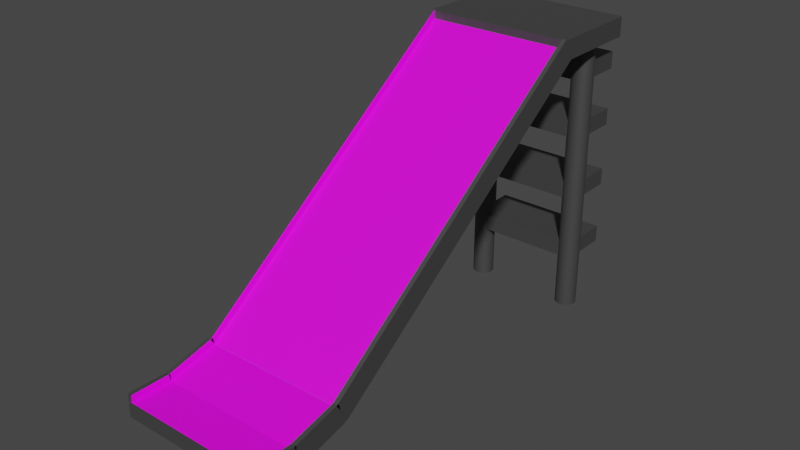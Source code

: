 # Source: Slide.blend  (saved by Blender 3.0.42; exported with 4.5.12 LTS)
import bpy
from mathutils import Matrix  # noqa: F401  (used for matrix-valued properties, if any)

bpy.ops.wm.read_factory_settings(use_empty=True)
scene = bpy.context.scene
scene.name = 'Scene'

# ---- collections
col_collection = bpy.data.collections.new('Collection'); scene.collection.children.link(col_collection)

# ---- images (referenced by path relative to the original .blend; pixels are not part of the script)
import os
ASSET_DIR = os.environ.get("B2B_ASSET_DIR", "")  # directory of the original .blend (textures are referenced by path, not embedded)
HERE = os.path.dirname(os.path.abspath(__file__))  # packed textures are extracted next to this script under _unpacked/

def load_image(name, relpath, width, height, colorspace="sRGB"):
    """Load a texture the original file referenced (path relative to the .blend, or extracted next to this script)."""
    p = next((c for c in (os.path.join(HERE, relpath), os.path.join(ASSET_DIR, relpath)) if relpath and os.path.exists(c)), "")
    if p:
        img = bpy.data.images.load(p, check_existing=True)
        img.name = name
    else:  # same state as the original file: an image datablock whose file is absent (Cycles renders it pink)
        img = bpy.data.images.new(name, width, height)
        img.source = "FILE"
        img.filepath = "//" + (relpath or name)
    img.colorspace_settings.name = colorspace
    return img
img_concrete019_1k_color_jpg = load_image('Concrete019_1K_Color.jpg', 'Concrete019_1K_Color.jpg', 1024, 1024, 'sRGB')

# ---- materials (node trees are filled in below, after node groups)
mat_material_001 = bpy.data.materials.new('Material.001')
mat_material_001.use_transparent_shadow = False
mat_slide = bpy.data.materials.new('Slide')
mat_slide.use_transparent_shadow = False

# ---- material node trees
mat_material_001.use_nodes = True; mat_material_001.node_tree.nodes.clear()
_N = mat_material_001.node_tree.nodes; _L = mat_material_001.node_tree.links
n0 = _N.new('ShaderNodeBsdfPrincipled'); n0.name = 'Principled BSDF'; n0.location = (10, 300)
n0.distribution = 'GGX'
n0.subsurface_method = 'RANDOM_WALK_SKIN'
n0.inputs[0].default_value = (0.09647, 0.09647, 0.09647, 1.0)
n0.inputs[1].default_value = 0.5
n0.inputs[3].default_value = 1.45
n0.inputs[27].default_value = (0.0, 0.0, 0.0, 1.0)
n0.inputs[28].default_value = 1.0
n1 = _N.new('ShaderNodeOutputMaterial'); n1.name = 'Material Output'; n1.location = (300, 300)
_L.new(n0.outputs[0], n1.inputs[0])
n1.is_active_output = True
mat_slide.use_nodes = True; mat_slide.node_tree.nodes.clear()
_N = mat_slide.node_tree.nodes; _L = mat_slide.node_tree.links
n0 = _N.new('ShaderNodeBsdfPrincipled'); n0.name = 'Principled BSDF'; n0.location = (10, 300)
n0.distribution = 'GGX'
n0.subsurface_method = 'RANDOM_WALK_SKIN'
n0.inputs[3].default_value = 1.45
n0.inputs[27].default_value = (0.0, 0.0, 0.0, 1.0)
n0.inputs[28].default_value = 1.0
n1 = _N.new('ShaderNodeOutputMaterial'); n1.name = 'Material Output'; n1.location = (300, 300)
n2 = _N.new('ShaderNodeTexImage'); n2.name = 'Image Texture'; n2.location = (-311, 263)
n2.image = img_concrete019_1k_color_jpg
n2.interpolation = 'Closest'
_L.new(n0.outputs[0], n1.inputs[0])
_L.new(n2.outputs[0], n0.inputs[0])
n1.is_active_output = True

# ---- world
world_world = bpy.data.worlds.new('World'); scene.world = world_world
world_world.use_nodes = True; world_world.node_tree.nodes.clear()
_N = world_world.node_tree.nodes; _L = world_world.node_tree.links
n0 = _N.new('ShaderNodeOutputWorld'); n0.name = 'World Output'; n0.location = (300, 300)
n1 = _N.new('ShaderNodeBackground'); n1.name = 'Background'; n1.location = (10, 300)
n1.inputs[0].default_value = (0.05088, 0.05088, 0.05088, 1.0)
_L.new(n1.outputs[0], n0.inputs[0])
n0.is_active_output = True
world_world.color = (0.05088, 0.05088, 0.05088)
world_world.use_sun_shadow = False
world_world.sun_shadow_jitter_overblur = 0.0

# ---- meshes
me_cube = bpy.data.meshes.new('Cube')
me_cube.from_pydata([(-0.7594, 2.355, -2.362), (-0.7594, 2.578, -2.362), (-0.7594, 2.355, -3.044), (-0.7594, 2.578, -3.044), (0.7594, 2.355, -2.362), (0.7594, 2.578, -2.362), (0.7594, 2.355, -3.044), (0.7594, 2.578, -3.044), (-0.7594, 1.589, -2.362), (-0.7594, 1.813, -2.362), (-0.7594, 1.589, -3.044), (-0.7594, 1.813, -3.044), (0.7594, 1.589, -2.362), (0.7594, 1.813, -2.362), (0.7594, 1.589, -3.044), (0.7594, 1.813, -3.044), (-0.7594, 0.7377, -2.362), (-0.7594, 0.9613, -2.362), (-0.7594, 0.7377, -3.044), (-0.7594, 0.9613, -3.044), (0.7594, 0.7377, -2.362), (0.7594, 0.9613, -2.362), (0.7594, 0.7377, -3.044), (0.7594, 0.9613, -3.044), (-0.7594, -0.1153, -2.362), (-0.7594, 0.1082, -2.362), (-0.7594, -0.1153, -3.044), (-0.7594, 0.1082, -3.044), (0.7594, -0.1153, -2.362), (0.7594, 0.1082, -2.362), (0.7594, -0.1153, -3.044), (0.7594, 0.1082, -3.044), (-0.9747, 2.871, -1.538), (-0.9747, 3.128, -1.538), (-0.9747, 2.871, -2.796), (-0.9747, 3.128, -2.796), (0.9747, 2.871, -1.538), (0.9747, 3.128, -1.538), (0.9747, 2.871, -2.796), (0.9747, 3.128, -2.796), (-0.9759, 0.03593, 2.228), (-0.9759, 0.2053, 2.351), (-0.9759, 2.898, -1.717), (-0.9759, 3.067, -1.595), (0.9759, 0.03593, 2.228), (0.9759, 0.2053, 2.351), (0.9759, 2.898, -1.717), (0.9759, 3.067, -1.595), (-0.9186, 0.2076, 2.347), (-0.9186, 3.065, -1.591), (0.9186, 3.065, -1.591), (0.9186, 0.2076, 2.347), (-0.9759, 0.2785, 2.404), (-0.9759, 3.14, -1.541), (0.9759, 3.14, -1.541), (0.9759, 0.2785, 2.404), (-0.9186, 0.2809, 2.401), (-0.9186, 3.138, -1.538), (0.9186, 3.138, -1.538), (0.9186, 0.2809, 2.401), (-0.9759, 0.2785, 2.404), (-0.9759, 3.14, -1.541), (0.9759, 3.14, -1.541), (0.9759, 0.2785, 2.404), (-0.9186, 0.2809, 2.401), (-0.9186, 3.138, -1.538), (0.9186, 3.138, -1.538), (0.9186, 0.2809, 2.401), (-0.9759, 0.003315, 2.3), (-0.9759, 0.2067, 2.349), (0.9759, 0.2067, 2.349), (0.9759, 0.003315, 2.3), (-0.9186, 0.2077, 2.345), (0.9186, 0.2077, 2.345), (-0.9759, 0.2948, 2.37), (-0.9186, 0.2957, 2.366), (0.9759, 0.2948, 2.37), (0.9186, 0.2957, 2.366), (-0.9759, -0.1505, 2.943), (-0.9759, 0.05292, 2.992), (0.9759, 0.05292, 2.992), (0.9759, -0.1505, 2.943), (-0.9186, 0.05387, 2.988), (0.9186, 0.05387, 2.988), (-0.9759, 0.1409, 3.013), (-0.9186, 0.1419, 3.009), (0.9759, 0.1409, 3.013), (0.9186, 0.1419, 3.009), (-0.9759, -0.1557, 2.993), (-0.9759, 0.05347, 2.99), (0.9759, 0.05347, 2.99), (0.9759, -0.1557, 2.993), (-0.9186, 0.05342, 2.986), (0.9186, 0.05342, 2.986), (-0.9759, 0.144, 2.989), (-0.9186, 0.1439, 2.985), (0.9759, 0.144, 2.989), (0.9186, 0.1439, 2.985), (-0.9759, -0.1491, 3.513), (-0.9759, 0.06007, 3.51), (0.9759, 0.06007, 3.51), (0.9759, -0.1491, 3.513), (-0.9186, 0.06002, 3.506), (0.9186, 0.06002, 3.506), (-0.9759, 0.1506, 3.509), (-0.9186, 0.1505, 3.505), (0.9759, 0.1506, 3.509), (0.9186, 0.1505, 3.505), (0.688, -0.8196, -2.602), (0.688, 3.037, -2.602), (0.7157, -0.8196, -2.599), (0.7157, 3.037, -2.599), (0.7423, -0.8196, -2.591), (0.7423, 3.037, -2.591), (0.7668, -0.8196, -2.578), (0.7668, 3.037, -2.578), (0.7882, -0.8196, -2.56), (0.7882, 3.037, -2.56), (0.8059, -0.8196, -2.539), (0.8059, 3.037, -2.539), (0.819, -0.8196, -2.514), (0.819, 3.037, -2.514), (0.827, -0.8196, -2.488), (0.827, 3.037, -2.488), (0.8297, -0.8196, -2.46), (0.8297, 3.037, -2.46), (0.827, -0.8196, -2.432), (0.827, 3.037, -2.432), (0.819, -0.8196, -2.406), (0.819, 3.037, -2.406), (0.8059, -0.8196, -2.381), (0.8059, 3.037, -2.381), (0.7882, -0.8196, -2.36), (0.7882, 3.037, -2.36), (0.7668, -0.8196, -2.342), (0.7668, 3.037, -2.342), (0.7423, -0.8196, -2.329), (0.7423, 3.037, -2.329), (0.7157, -0.8196, -2.321), (0.7157, 3.037, -2.321), (0.688, -0.8196, -2.318), (0.688, 3.037, -2.318), (0.6604, -0.8196, -2.321), (0.6604, 3.037, -2.321), (0.6338, -0.8196, -2.329), (0.6338, 3.037, -2.329), (0.6093, -0.8196, -2.342), (0.6093, 3.037, -2.342), (0.5878, -0.8196, -2.36), (0.5878, 3.037, -2.36), (0.5702, -0.8196, -2.381), (0.5702, 3.037, -2.381), (0.5571, -0.8196, -2.406), (0.5571, 3.037, -2.406), (0.5491, -0.8196, -2.432), (0.5491, 3.037, -2.432), (0.5463, -0.8196, -2.46), (0.5463, 3.037, -2.46), (0.5491, -0.8196, -2.488), (0.5491, 3.037, -2.488), (0.5571, -0.8196, -2.514), (0.5571, 3.037, -2.514), (0.5702, -0.8196, -2.539), (0.5702, 3.037, -2.539), (0.5878, -0.8196, -2.56), (0.5878, 3.037, -2.56), (0.6093, -0.8196, -2.578), (0.6093, 3.037, -2.578), (0.6338, -0.8196, -2.591), (0.6338, 3.037, -2.591), (0.6604, -0.8196, -2.599), (0.6604, 3.037, -2.599), (-0.688, -0.8196, -2.602), (-0.688, 3.037, -2.602), (-0.7157, -0.8196, -2.599), (-0.7157, 3.037, -2.599), (-0.7423, -0.8196, -2.591), (-0.7423, 3.037, -2.591), (-0.7668, -0.8196, -2.578), (-0.7668, 3.037, -2.578), (-0.7882, -0.8196, -2.56), (-0.7882, 3.037, -2.56), (-0.8059, -0.8196, -2.539), (-0.8059, 3.037, -2.539), (-0.819, -0.8196, -2.514), (-0.819, 3.037, -2.514), (-0.827, -0.8196, -2.488), (-0.827, 3.037, -2.488), (-0.8297, -0.8196, -2.46), (-0.8297, 3.037, -2.46), (-0.827, -0.8196, -2.432), (-0.827, 3.037, -2.432), (-0.819, -0.8196, -2.406), (-0.819, 3.037, -2.406), (-0.8059, -0.8196, -2.381), (-0.8059, 3.037, -2.381), (-0.7882, -0.8196, -2.36), (-0.7882, 3.037, -2.36), (-0.7668, -0.8196, -2.342), (-0.7668, 3.037, -2.342), (-0.7423, -0.8196, -2.329), (-0.7423, 3.037, -2.329), (-0.7157, -0.8196, -2.321), (-0.7157, 3.037, -2.321), (-0.688, -0.8196, -2.318), (-0.688, 3.037, -2.318), (-0.6604, -0.8196, -2.321), (-0.6604, 3.037, -2.321), (-0.6338, -0.8196, -2.329), (-0.6338, 3.037, -2.329), (-0.6093, -0.8196, -2.342), (-0.6093, 3.037, -2.342), (-0.5878, -0.8196, -2.36), (-0.5878, 3.037, -2.36), (-0.5702, -0.8196, -2.381), (-0.5702, 3.037, -2.381), (-0.5571, -0.8196, -2.406), (-0.5571, 3.037, -2.406), (-0.5491, -0.8196, -2.432), (-0.5491, 3.037, -2.432), (-0.5463, -0.8196, -2.46), (-0.5463, 3.037, -2.46), (-0.5491, -0.8196, -2.488), (-0.5491, 3.037, -2.488), (-0.5571, -0.8196, -2.514), (-0.5571, 3.037, -2.514), (-0.5702, -0.8196, -2.539), (-0.5702, 3.037, -2.539), (-0.5878, -0.8196, -2.56), (-0.5878, 3.037, -2.56), (-0.6093, -0.8196, -2.578), (-0.6093, 3.037, -2.578), (-0.6338, -0.8196, -2.591), (-0.6338, 3.037, -2.591), (-0.6604, -0.8196, -2.599), (-0.6604, 3.037, -2.599)], [], [(0, 1, 3, 2), (2, 3, 7, 6), (6, 7, 5, 4), (4, 5, 1, 0), (2, 6, 4, 0), (7, 3, 1, 5), (8, 9, 11, 10), (10, 11, 15, 14), (14, 15, 13, 12), (12, 13, 9, 8), (10, 14, 12, 8), (15, 11, 9, 13), (16, 17, 19, 18), (18, 19, 23, 22), (22, 23, 21, 20), (20, 21, 17, 16), (18, 22, 20, 16), (23, 19, 17, 21), (24, 25, 27, 26), (26, 27, 31, 30), (30, 31, 29, 28), (28, 29, 25, 24), (26, 30, 28, 24), (31, 27, 25, 29), (32, 33, 35, 34), (34, 35, 39, 38), (38, 39, 37, 36), (36, 37, 33, 32), (34, 38, 36, 32), (39, 35, 33, 37), (40, 41, 43, 42), (42, 43, 47, 46), (46, 47, 45, 44), (41, 48, 72, 69), (42, 46, 44, 40), (55, 59, 77, 76), (50, 49, 48, 51), (41, 45, 51, 48), (47, 43, 49, 50), (43, 41, 52, 53), (52, 56, 64, 60), (59, 55, 63, 67), (44, 45, 70, 71), (50, 51, 59, 58), (48, 49, 57, 56), (47, 50, 58, 54), (45, 47, 54, 55), (49, 43, 53, 57), (61, 60, 64, 65), (63, 62, 66, 67), (56, 57, 65, 64), (53, 52, 60, 61), (54, 58, 66, 62), (57, 53, 61, 65), (58, 59, 67, 66), (55, 54, 62, 63), (68, 71, 81, 78), (73, 70, 80, 83), (74, 69, 79, 84), (45, 55, 76, 70), (40, 44, 71, 68), (56, 52, 74, 75), (59, 51, 73, 77), (45, 41, 69, 70), (52, 41, 69, 74), (51, 45, 70, 73), (41, 40, 68, 69), (48, 56, 75, 72), (79, 78, 88, 89), (87, 83, 93, 97), (80, 79, 89, 90), (70, 76, 86, 80), (75, 74, 84, 85), (70, 69, 79, 80), (77, 73, 83, 87), (69, 68, 78, 79), (76, 77, 87, 86), (69, 72, 82, 79), (72, 75, 85, 82), (71, 70, 80, 81), (88, 91, 101, 98), (93, 90, 100, 103), (94, 89, 99, 104), (86, 87, 97, 96), (79, 82, 92, 89), (82, 85, 95, 92), (81, 80, 90, 91), (84, 79, 89, 94), (83, 80, 90, 93), (78, 81, 91, 88), (80, 86, 96, 90), (85, 84, 94, 95), (101, 100, 99, 98), (103, 100, 106, 107), (99, 102, 105, 104), (90, 96, 106, 100), (95, 94, 104, 105), (90, 89, 99, 100), (97, 93, 103, 107), (89, 88, 98, 99), (96, 97, 107, 106), (89, 92, 102, 99), (92, 95, 105, 102), (91, 90, 100, 101), (108, 109, 111, 110), (110, 111, 113, 112), (112, 113, 115, 114), (114, 115, 117, 116), (116, 117, 119, 118), (118, 119, 121, 120), (120, 121, 123, 122), (122, 123, 125, 124), (124, 125, 127, 126), (126, 127, 129, 128), (128, 129, 131, 130), (130, 131, 133, 132), (132, 133, 135, 134), (134, 135, 137, 136), (136, 137, 139, 138), (138, 139, 141, 140), (140, 141, 143, 142), (142, 143, 145, 144), (144, 145, 147, 146), (146, 147, 149, 148), (148, 149, 151, 150), (150, 151, 153, 152), (152, 153, 155, 154), (154, 155, 157, 156), (156, 157, 159, 158), (158, 159, 161, 160), (160, 161, 163, 162), (162, 163, 165, 164), (164, 165, 167, 166), (166, 167, 169, 168), (111, 109, 171, 169, 167, 165, 163, 161, 159, 157, 155, 153, 151, 149, 147, 145, 143, 141, 139, 137, 135, 133, 131, 129, 127, 125, 123, 121, 119, 117, 115, 113), (168, 169, 171, 170), (170, 171, 109, 108), (108, 110, 112, 114, 116, 118, 120, 122, 124, 126, 128, 130, 132, 134, 136, 138, 140, 142, 144, 146, 148, 150, 152, 154, 156, 158, 160, 162, 164, 166, 168, 170), (172, 174, 175, 173), (174, 176, 177, 175), (176, 178, 179, 177), (178, 180, 181, 179), (180, 182, 183, 181), (182, 184, 185, 183), (184, 186, 187, 185), (186, 188, 189, 187), (188, 190, 191, 189), (190, 192, 193, 191), (192, 194, 195, 193), (194, 196, 197, 195), (196, 198, 199, 197), (198, 200, 201, 199), (200, 202, 203, 201), (202, 204, 205, 203), (204, 206, 207, 205), (206, 208, 209, 207), (208, 210, 211, 209), (210, 212, 213, 211), (212, 214, 215, 213), (214, 216, 217, 215), (216, 218, 219, 217), (218, 220, 221, 219), (220, 222, 223, 221), (222, 224, 225, 223), (224, 226, 227, 225), (226, 228, 229, 227), (228, 230, 231, 229), (230, 232, 233, 231), (175, 177, 179, 181, 183, 185, 187, 189, 191, 193, 195, 197, 199, 201, 203, 205, 207, 209, 211, 213, 215, 217, 219, 221, 223, 225, 227, 229, 231, 233, 235, 173), (232, 234, 235, 233), (234, 172, 173, 235), (172, 234, 232, 230, 228, 226, 224, 222, 220, 218, 216, 214, 212, 210, 208, 206, 204, 202, 200, 198, 196, 194, 192, 190, 188, 186, 184, 182, 180, 178, 176, 174)])
me_cube.polygons.foreach_set('material_index', [0, 0, 0, 0, 0, 0, 0, 0, 0, 0, 0, 0, 0, 0, 0, 0, 0, 0, 0, 0, 0, 0, 0, 0, 0, 0, 0, 0, 0, 0, 0, 0, 0, 0, 0, 0, 1, 0, 0, 0, 0, 0, 0, 1, 1, 0, 0, 0, 0, 0, 0, 0, 0, 0, 0, 0, 0, 0, 0, 0, 0, 0, 0, 0, 0, 0, 0, 0, 0, 0, 0, 0, 0, 1, 1, 0, 0, 0, 1, 0, 0, 0, 0, 0, 0, 0, 0, 0, 0, 0, 0, 0, 0, 0, 0, 0, 0, 1, 1, 0, 0, 0, 1, 0, 0, 0, 0, 0, 0, 0, 0, 0, 0, 0, 0, 0, 0, 0, 0, 0, 0, 0, 0, 0, 0, 0, 0, 0, 0, 0, 0, 0, 0, 0, 0, 0, 0, 0, 0, 0, 0, 0, 0, 0, 0, 0, 0, 0, 0, 0, 0, 0, 0, 0, 0, 0, 0, 0, 0, 0, 0, 0, 0, 0, 0, 0, 0, 0, 0, 0, 0, 0])
_uv = me_cube.uv_layers.new(name='UVMap')
_uv.uv.foreach_set('vector', [0.375, 0.0, 0.625, 0.0, 0.625, 0.25, 0.375, 0.25, 0.375, 0.25, 0.625, 0.25, 0.625, 0.5, 0.375, 0.5, 0.375, 0.5, 0.625, 0.5, 0.625, 0.75, 0.375, 0.75, 0.375, 0.75, 0.625, 0.75, 0.625, 1.0, 0.375, 1.0, 0.125, 0.5, 0.375, 0.5, 0.375, 0.75, 0.125, 0.75, 0.625, 0.5, 0.875, 0.5, 0.875, 0.75, 0.625, 0.75, 0.375, 0.0, 0.625, 0.0, 0.625, 0.25, 0.375, 0.25, 0.375, 0.25, 0.625, 0.25, 0.625, 0.5, 0.375, 0.5, 0.375, 0.5, 0.625, 0.5, 0.625, 0.75, 0.375, 0.75, 0.375, 0.75, 0.625, 0.75, 0.625, 1.0, 0.375, 1.0, 0.125, 0.5, 0.375, 0.5, 0.375, 0.75, 0.125, 0.75, 0.625, 0.5, 0.875, 0.5, 0.875, 0.75, 0.625, 0.75, 0.375, 0.0, 0.625, 0.0, 0.625, 0.25, 0.375, 0.25, 0.375, 0.25, 0.625, 0.25, 0.625, 0.5, 0.375, 0.5, 0.375, 0.5, 0.625, 0.5, 0.625, 0.75, 0.375, 0.75, 0.375, 0.75, 0.625, 0.75, 0.625, 1.0, 0.375, 1.0, 0.125, 0.5, 0.375, 0.5, 0.375, 0.75, 0.125, 0.75, 0.625, 0.5, 0.875, 0.5, 0.875, 0.75, 0.625, 0.75, 0.375, 0.0, 0.625, 0.0, 0.625, 0.25, 0.375, 0.25, 0.375, 0.25, 0.625, 0.25, 0.625, 0.5, 0.375, 0.5, 0.375, 0.5, 0.625, 0.5, 0.625, 0.75, 0.375, 0.75, 0.375, 0.75, 0.625, 0.75, 0.625, 1.0, 0.375, 1.0, 0.125, 0.5, 0.375, 0.5, 0.375, 0.75, 0.125, 0.75, 0.625, 0.5, 0.875, 0.5, 0.875, 0.75, 0.625, 0.75, 0.375, 0.0, 0.625, 0.0, 0.625, 0.25, 0.375, 0.25, 0.375, 0.25, 0.625, 0.25, 0.625, 0.5, 0.375, 0.5, 0.375, 0.5, 0.625, 0.5, 0.625, 0.75, 0.375, 0.75, 0.375, 0.75, 0.625, 0.75, 0.625, 1.0, 0.375, 1.0, 0.125, 0.5, 0.375, 0.5, 0.375, 0.75, 0.125, 0.75, 0.625, 0.5, 0.875, 0.5, 0.875, 0.75, 0.625, 0.75, 0.375, 0.0, 0.625, 0.0, 0.625, 0.25, 0.375, 0.25, 0.375, 0.25, 0.625, 0.25, 0.625, 0.5, 0.375, 0.5, 0.375, 0.5, 0.625, 0.5, 0.625, 0.75, 0.375, 0.75, 0.625, 1.0, 0.625, 1.0, 0.625, 1.0, 0.625, 1.0, 0.125, 0.5, 0.375, 0.5, 0.375, 0.75, 0.125, 0.75, 0.625, 0.75, 0.625, 0.75, 0.625, 0.75, 0.625, 0.75, 0.625, 0.5, 0.875, 0.5, 0.875, 0.75, 0.625, 0.75, 0.625, 1.0, 0.625, 0.75, 0.625, 0.75, 0.625, 1.0, 0.625, 0.5, 0.625, 0.25, 0.625, 0.25, 0.625, 0.5, 0.625, 0.25, 0.625, 0.0, 0.625, 0.0, 0.625, 0.25, 0.625, 1.0, 0.625, 1.0, 0.625, 1.0, 0.625, 1.0, 0.625, 0.75, 0.625, 0.75, 0.625, 0.75, 0.625, 0.75, 0.375, 0.75, 0.625, 0.75, 0.625, 0.75, 0.375, 0.75, 0.625, 0.5, 0.625, 0.75, 0.625, 0.75, 0.625, 0.5, 0.875, 0.75, 0.875, 0.5, 0.875, 0.5, 0.875, 0.75, 0.625, 0.5, 0.625, 0.5, 0.625, 0.5, 0.625, 0.5, 0.625, 0.75, 0.625, 0.5, 0.625, 0.5, 0.625, 0.75, 0.625, 0.25, 0.625, 0.25, 0.625, 0.25, 0.625, 0.25, 0.625, 0.25, 0.625, 0.0, 0.625, 0.0, 0.625, 0.25, 0.625, 0.75, 0.625, 0.5, 0.625, 0.5, 0.625, 0.75, 0.875, 0.75, 0.875, 0.5, 0.875, 0.5, 0.875, 0.75, 0.625, 0.25, 0.625, 0.0, 0.625, 0.0, 0.625, 0.25, 0.625, 0.5, 0.625, 0.5, 0.625, 0.5, 0.625, 0.5, 0.625, 0.25, 0.625, 0.25, 0.625, 0.25, 0.625, 0.25, 0.625, 0.5, 0.625, 0.75, 0.625, 0.75, 0.625, 0.5, 0.625, 0.75, 0.625, 0.5, 0.625, 0.5, 0.625, 0.75, 0.125, 0.75, 0.375, 0.75, 0.375, 0.75, 0.125, 0.75, 0.625, 0.75, 0.625, 0.75, 0.625, 0.75, 0.625, 0.75, 0.625, 0.0, 0.625, 0.0, 0.625, 0.0, 0.625, 0.0, 0.625, 0.75, 0.625, 0.75, 0.625, 0.75, 0.625, 0.75, 0.125, 0.75, 0.375, 0.75, 0.375, 0.75, 0.125, 0.75, 0.625, 1.0, 0.625, 1.0, 0.625, 1.0, 0.625, 1.0, 0.625, 0.75, 0.625, 0.75, 0.625, 0.75, 0.625, 0.75, 0.625, 0.75, 0.625, 1.0, 0.625, 1.0, 0.625, 0.75, 0.625, 0.0, 0.625, 0.0, 0.625, 0.0, 0.625, 0.0, 0.625, 0.75, 0.625, 0.75, 0.625, 0.75, 0.625, 0.75, 0.625, 0.0, 0.375, 0.0, 0.375, 0.0, 0.625, 0.0, 0.875, 0.75, 0.875, 0.75, 0.875, 0.75, 0.875, 0.75, 0.625, 0.0, 0.375, 0.0, 0.375, 0.0, 0.625, 0.0, 0.625, 0.75, 0.625, 0.75, 0.625, 0.75, 0.625, 0.75, 0.625, 0.75, 0.625, 1.0, 0.625, 1.0, 0.625, 0.75, 0.625, 0.75, 0.625, 0.75, 0.625, 0.75, 0.625, 0.75, 0.625, 1.0, 0.625, 1.0, 0.625, 1.0, 0.625, 1.0, 0.625, 0.75, 0.625, 1.0, 0.625, 1.0, 0.625, 0.75, 0.625, 0.75, 0.625, 0.75, 0.625, 0.75, 0.625, 0.75, 0.625, 0.0, 0.375, 0.0, 0.375, 0.0, 0.625, 0.0, 0.625, 0.75, 0.625, 0.75, 0.625, 0.75, 0.625, 0.75, 0.625, 1.0, 0.625, 1.0, 0.625, 1.0, 0.625, 1.0, 0.875, 0.75, 0.875, 0.75, 0.875, 0.75, 0.875, 0.75, 0.375, 0.75, 0.625, 0.75, 0.625, 0.75, 0.375, 0.75, 0.125, 0.75, 0.375, 0.75, 0.375, 0.75, 0.125, 0.75, 0.625, 0.75, 0.625, 0.75, 0.625, 0.75, 0.625, 0.75, 0.625, 0.0, 0.625, 0.0, 0.625, 0.0, 0.625, 0.0, 0.625, 0.75, 0.625, 0.75, 0.625, 0.75, 0.625, 0.75, 0.625, 1.0, 0.625, 1.0, 0.625, 1.0, 0.625, 1.0, 0.875, 0.75, 0.875, 0.75, 0.875, 0.75, 0.875, 0.75, 0.375, 0.75, 0.625, 0.75, 0.625, 0.75, 0.375, 0.75, 0.625, 0.0, 0.625, 0.0, 0.625, 0.0, 0.625, 0.0, 0.625, 0.75, 0.625, 0.75, 0.625, 0.75, 0.625, 0.75, 0.125, 0.75, 0.375, 0.75, 0.375, 0.75, 0.125, 0.75, 0.625, 0.75, 0.625, 0.75, 0.625, 0.75, 0.625, 0.75, 0.625, 1.0, 0.625, 1.0, 0.625, 1.0, 0.625, 1.0, 0.375, 0.75, 0.625, 0.75, 0.625, 1.0, 0.375, 1.0, 0.625, 0.75, 0.625, 0.75, 0.625, 0.75, 0.625, 0.75, 0.625, 1.0, 0.625, 1.0, 0.625, 1.0, 0.625, 1.0, 0.625, 0.75, 0.625, 0.75, 0.625, 0.75, 0.625, 0.75, 0.625, 1.0, 0.625, 1.0, 0.625, 1.0, 0.625, 1.0, 0.625, 0.75, 0.625, 1.0, 0.625, 1.0, 0.625, 0.75, 0.625, 0.75, 0.625, 0.75, 0.625, 0.75, 0.625, 0.75, 0.625, 0.0, 0.375, 0.0, 0.375, 0.0, 0.625, 0.0, 0.625, 0.75, 0.625, 0.75, 0.625, 0.75, 0.625, 0.75, 0.625, 1.0, 0.625, 1.0, 0.625, 1.0, 0.625, 1.0, 0.875, 0.75, 0.875, 0.75, 0.875, 0.75, 0.875, 0.75, 0.375, 0.75, 0.625, 0.75, 0.625, 0.75, 0.375, 0.75, 1.0, 0.5, 1.0, 1.0, 0.9688, 1.0, 0.9688, 0.5, 0.9688, 0.5, 0.9688, 1.0, 0.9375, 1.0, 0.9375, 0.5, 0.9375, 0.5, 0.9375, 1.0, 0.9062, 1.0, 0.9062, 0.5, 0.9062, 0.5, 0.9062, 1.0, 0.875, 1.0, 0.875, 0.5, 0.875, 0.5, 0.875, 1.0, 0.8438, 1.0, 0.8438, 0.5, 0.8438, 0.5, 0.8438, 1.0, 0.8125, 1.0, 0.8125, 0.5, 0.8125, 0.5, 0.8125, 1.0, 0.7812, 1.0, 0.7812, 0.5, 0.7812, 0.5, 0.7812, 1.0, 0.75, 1.0, 0.75, 0.5, 0.75, 0.5, 0.75, 1.0, 0.7188, 1.0, 0.7188, 0.5, 0.7188, 0.5, 0.7188, 1.0, 0.6875, 1.0, 0.6875, 0.5, 0.6875, 0.5, 0.6875, 1.0, 0.6562, 1.0, 0.6562, 0.5, 0.6562, 0.5, 0.6562, 1.0, 0.625, 1.0, 0.625, 0.5, 0.625, 0.5, 0.625, 1.0, 0.5938, 1.0, 0.5938, 0.5, 0.5938, 0.5, 0.5938, 1.0, 0.5625, 1.0, 0.5625, 0.5, 0.5625, 0.5, 0.5625, 1.0, 0.5312, 1.0, 0.5312, 0.5, 0.5312, 0.5, 0.5312, 1.0, 0.5, 1.0, 0.5, 0.5, 0.5, 0.5, 0.5, 1.0, 0.4688, 1.0, 0.4688, 0.5, 0.4688, 0.5, 0.4688, 1.0, 0.4375, 1.0, 0.4375, 0.5, 0.4375, 0.5, 0.4375, 1.0, 0.4062, 1.0, 0.4062, 0.5, 0.4062, 0.5, 0.4062, 1.0, 0.375, 1.0, 0.375, 0.5, 0.375, 0.5, 0.375, 1.0, 0.3438, 1.0, 0.3438, 0.5, 0.3438, 0.5, 0.3438, 1.0, 0.3125, 1.0, 0.3125, 0.5, 0.3125, 0.5, 0.3125, 1.0, 0.2812, 1.0, 0.2812, 0.5, 0.2812, 0.5, 0.2812, 1.0, 0.25, 1.0, 0.25, 0.5, 0.25, 0.5, 0.25, 1.0, 0.2188, 1.0, 0.2188, 0.5, 0.2188, 0.5, 0.2188, 1.0, 0.1875, 1.0, 0.1875, 0.5, 0.1875, 0.5, 0.1875, 1.0, 0.1562, 1.0, 0.1562, 0.5, 0.1562, 0.5, 0.1562, 1.0, 0.125, 1.0, 0.125, 0.5, 0.125, 0.5, 0.125, 1.0, 0.09375, 1.0, 0.09375, 0.5, 0.09375, 0.5, 0.09375, 1.0, 0.0625, 1.0, 0.0625, 0.5, 0.2968, 0.4854, 0.25, 0.49, 0.2032, 0.4854, 0.1582, 0.4717, 0.1167, 0.4496, 0.08029, 0.4197, 0.05045, 0.3833, 0.02827, 0.3418, 0.01461, 0.2968, 0.01, 0.25, 0.01461, 0.2032, 0.02827, 0.1582, 0.05045, 0.1167, 0.08029, 0.08029, 0.1167, 0.05045, 0.1582, 0.02827, 0.2032, 0.01461, 0.25, 0.01, 0.2968, 0.01461, 0.3418, 0.02827, 0.3833, 0.05045, 0.4197, 0.08029, 0.4496, 0.1167, 0.4717, 0.1582, 0.4854, 0.2032, 0.49, 0.25, 0.4854, 0.2968, 0.4717, 0.3418, 0.4496, 0.3833, 0.4197, 0.4197, 0.3833, 0.4496, 0.3418, 0.4717, 0.0625, 0.5, 0.0625, 1.0, 0.03125, 1.0, 0.03125, 0.5, 0.03125, 0.5, 0.03125, 1.0, 0.0, 1.0, 0.0, 0.5, 0.75, 0.49, 0.7968, 0.4854, 0.8418, 0.4717, 0.8833, 0.4496, 0.9197, 0.4197, 0.9496, 0.3833, 0.9717, 0.3418, 0.9854, 0.2968, 0.99, 0.25, 0.9854, 0.2032, 0.9717, 0.1582, 0.9496, 0.1167, 0.9197, 0.08029, 0.8833, 0.05045, 0.8418, 0.02827, 0.7968, 0.01461, 0.75, 0.01, 0.7032, 0.01461, 0.6582, 0.02827, 0.6167, 0.05045, 0.5803, 0.08029, 0.5504, 0.1167, 0.5283, 0.1582, 0.5146, 0.2032, 0.51, 0.25, 0.5146, 0.2968, 0.5283, 0.3418, 0.5504, 0.3833, 0.5803, 0.4197, 0.6167, 0.4496, 0.6582, 0.4717, 0.7032, 0.4854, 1.0, 0.5, 0.9688, 0.5, 0.9688, 1.0, 1.0, 1.0, 0.9688, 0.5, 0.9375, 0.5, 0.9375, 1.0, 0.9688, 1.0, 0.9375, 0.5, 0.9062, 0.5, 0.9062, 1.0, 0.9375, 1.0, 0.9062, 0.5, 0.875, 0.5, 0.875, 1.0, 0.9062, 1.0, 0.875, 0.5, 0.8438, 0.5, 0.8438, 1.0, 0.875, 1.0, 0.8438, 0.5, 0.8125, 0.5, 0.8125, 1.0, 0.8438, 1.0, 0.8125, 0.5, 0.7812, 0.5, 0.7812, 1.0, 0.8125, 1.0, 0.7812, 0.5, 0.75, 0.5, 0.75, 1.0, 0.7812, 1.0, 0.75, 0.5, 0.7188, 0.5, 0.7188, 1.0, 0.75, 1.0, 0.7188, 0.5, 0.6875, 0.5, 0.6875, 1.0, 0.7188, 1.0, 0.6875, 0.5, 0.6562, 0.5, 0.6562, 1.0, 0.6875, 1.0, 0.6562, 0.5, 0.625, 0.5, 0.625, 1.0, 0.6562, 1.0, 0.625, 0.5, 0.5938, 0.5, 0.5938, 1.0, 0.625, 1.0, 0.5938, 0.5, 0.5625, 0.5, 0.5625, 1.0, 0.5938, 1.0, 0.5625, 0.5, 0.5312, 0.5, 0.5312, 1.0, 0.5625, 1.0, 0.5312, 0.5, 0.5, 0.5, 0.5, 1.0, 0.5312, 1.0, 0.5, 0.5, 0.4688, 0.5, 0.4688, 1.0, 0.5, 1.0, 0.4688, 0.5, 0.4375, 0.5, 0.4375, 1.0, 0.4688, 1.0, 0.4375, 0.5, 0.4062, 0.5, 0.4062, 1.0, 0.4375, 1.0, 0.4062, 0.5, 0.375, 0.5, 0.375, 1.0, 0.4062, 1.0, 0.375, 0.5, 0.3438, 0.5, 0.3438, 1.0, 0.375, 1.0, 0.3438, 0.5, 0.3125, 0.5, 0.3125, 1.0, 0.3438, 1.0, 0.3125, 0.5, 0.2812, 0.5, 0.2812, 1.0, 0.3125, 1.0, 0.2812, 0.5, 0.25, 0.5, 0.25, 1.0, 0.2812, 1.0, 0.25, 0.5, 0.2188, 0.5, 0.2188, 1.0, 0.25, 1.0, 0.2188, 0.5, 0.1875, 0.5, 0.1875, 1.0, 0.2188, 1.0, 0.1875, 0.5, 0.1562, 0.5, 0.1562, 1.0, 0.1875, 1.0, 0.1562, 0.5, 0.125, 0.5, 0.125, 1.0, 0.1562, 1.0, 0.125, 0.5, 0.09375, 0.5, 0.09375, 1.0, 0.125, 1.0, 0.09375, 0.5, 0.0625, 0.5, 0.0625, 1.0, 0.09375, 1.0, 0.2968, 0.4854, 0.3418, 0.4717, 0.3833, 0.4496, 0.4197, 0.4197, 0.4496, 0.3833, 0.4717, 0.3418, 0.4854, 0.2968, 0.49, 0.25, 0.4854, 0.2032, 0.4717, 0.1582, 0.4496, 0.1167, 0.4197, 0.08029, 0.3833, 0.05045, 0.3418, 0.02827, 0.2968, 0.01461, 0.25, 0.01, 0.2032, 0.01461, 0.1582, 0.02827, 0.1167, 0.05045, 0.08029, 0.08029, 0.05045, 0.1167, 0.02827, 0.1582, 0.01461, 0.2032, 0.01, 0.25, 0.01461, 0.2968, 0.02827, 0.3418, 0.05045, 0.3833, 0.08029, 0.4197, 0.1167, 0.4496, 0.1582, 0.4717, 0.2032, 0.4854, 0.25, 0.49, 0.0625, 0.5, 0.03125, 0.5, 0.03125, 1.0, 0.0625, 1.0, 0.03125, 0.5, 0.0, 0.5, 0.0, 1.0, 0.03125, 1.0, 0.75, 0.49, 0.7032, 0.4854, 0.6582, 0.4717, 0.6167, 0.4496, 0.5803, 0.4197, 0.5504, 0.3833, 0.5283, 0.3418, 0.5146, 0.2968, 0.51, 0.25, 0.5146, 0.2032, 0.5283, 0.1582, 0.5504, 0.1167, 0.5803, 0.08029, 0.6167, 0.05045, 0.6582, 0.02827, 0.7032, 0.01461, 0.75, 0.01, 0.7968, 0.01461, 0.8418, 0.02827, 0.8833, 0.05045, 0.9197, 0.08029, 0.9496, 0.1167, 0.9717, 0.1582, 0.9854, 0.2032, 0.99, 0.25, 0.9854, 0.2968, 0.9717, 0.3418, 0.9496, 0.3833, 0.9197, 0.4197, 0.8833, 0.4496, 0.8418, 0.4717, 0.7968, 0.4854])
me_cube.materials.append(mat_material_001)
me_cube.materials.append(mat_slide)
me_cube.use_remesh_fix_poles = True
me_cube.use_remesh_preserve_attributes = False
me_cube.update()

# ---- objects
ob_cube = bpy.data.objects.new('Cube', me_cube)

# ---- transforms, parenting, visibility, modifiers, constraints
ob_cube.location = (0.0, 0.0, 0.0)
ob_cube.rotation_euler = (1.571, 0.0, 0.0)

# ---- collection membership
col_collection.objects.link(ob_cube)

# ---- scene / render settings (as saved in the file)
scene.frame_start = 1; scene.frame_end = 250; scene.frame_set(1)
scene.render.engine = 'BLENDER_EEVEE_NEXT'
scene.cycles.sampling_pattern = 'TABULATED_SOBOL'
scene.cycles.use_light_tree = False
scene.view_settings.view_transform = 'Filmic'
bpy.context.view_layer.update()

# ---- added for rendering (the .blend has no active camera and no usable light): camera, sun
cam_auto = bpy.data.cameras.new('AutoCamera')
cam_auto.lens = 50.0
cam_auto.sensor_width = 36.0
cam_auto.clip_end = 1000.0
ob_auto_camera = bpy.data.objects.new('AutoCamera', cam_auto)
scene.collection.objects.link(ob_auto_camera)
ob_auto_camera.location = (7.31326, -9.01033, 7.01101)
ob_auto_camera.rotation_euler = (1.09748, -7.21219e-08, 0.694738)
scene.camera = ob_auto_camera
light_auto_sun = bpy.data.lights.new('AutoSun', 'SUN')
light_auto_sun.energy = 3.0
light_auto_sun.angle = 0.0523599
ob_auto_sun = bpy.data.objects.new('AutoSun', light_auto_sun)
scene.collection.objects.link(ob_auto_sun)
ob_auto_sun.rotation_euler = (0.872665, 0.174533, 0.523599)
bpy.context.view_layer.update()

